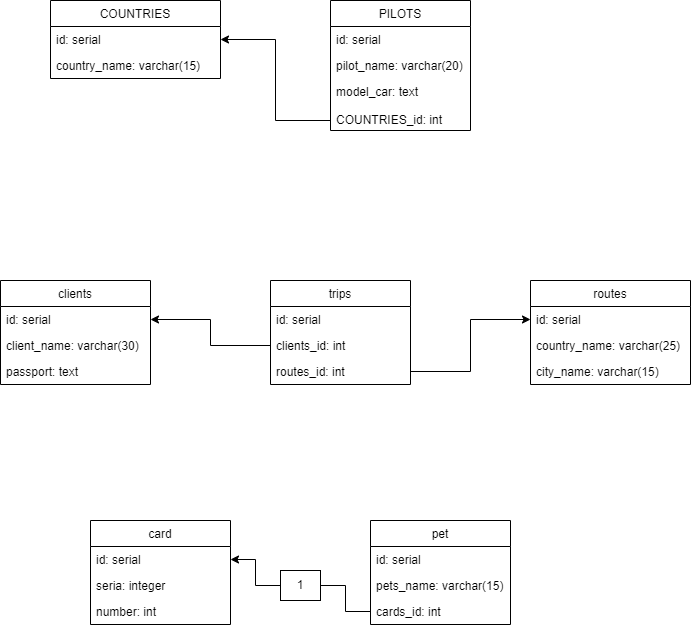

The diagram above was exported from draw.io. Its source (the exported page's mxGraphModel, read from the mxfile embedded in the PNG):
<mxGraphModel dx="1422" dy="794" grid="1" gridSize="10" guides="1" tooltips="1" connect="1" arrows="1" fold="1" page="1" pageScale="1" pageWidth="827" pageHeight="1169" math="0" shadow="0">
  <root>
    <mxCell id="0" />
    <mxCell id="1" parent="0" />
    <mxCell id="edAB3q9NBqKDtrmB0Tf9-1" value="PILOTS" style="swimlane;fontStyle=0;childLayout=stackLayout;horizontal=1;startSize=26;fillColor=none;horizontalStack=0;resizeParent=1;resizeParentMax=0;resizeLast=0;collapsible=1;marginBottom=0;" vertex="1" parent="1">
      <mxGeometry x="360" y="80" width="140" height="130" as="geometry" />
    </mxCell>
    <mxCell id="edAB3q9NBqKDtrmB0Tf9-2" value="id: serial " style="text;strokeColor=none;fillColor=none;align=left;verticalAlign=top;spacingLeft=4;spacingRight=4;overflow=hidden;rotatable=0;points=[[0,0.5],[1,0.5]];portConstraint=eastwest;" vertex="1" parent="edAB3q9NBqKDtrmB0Tf9-1">
      <mxGeometry y="26" width="140" height="26" as="geometry" />
    </mxCell>
    <mxCell id="edAB3q9NBqKDtrmB0Tf9-3" value="pilot_name: varchar(20)" style="text;strokeColor=none;fillColor=none;align=left;verticalAlign=top;spacingLeft=4;spacingRight=4;overflow=hidden;rotatable=0;points=[[0,0.5],[1,0.5]];portConstraint=eastwest;" vertex="1" parent="edAB3q9NBqKDtrmB0Tf9-1">
      <mxGeometry y="52" width="140" height="26" as="geometry" />
    </mxCell>
    <mxCell id="edAB3q9NBqKDtrmB0Tf9-4" value="model_car: text&#10;&#10;COUNTRIES_id: int " style="text;strokeColor=none;fillColor=none;align=left;verticalAlign=top;spacingLeft=4;spacingRight=4;overflow=hidden;rotatable=0;points=[[0,0.5],[1,0.5]];portConstraint=eastwest;" vertex="1" parent="edAB3q9NBqKDtrmB0Tf9-1">
      <mxGeometry y="78" width="140" height="52" as="geometry" />
    </mxCell>
    <mxCell id="edAB3q9NBqKDtrmB0Tf9-5" value="COUNTRIES" style="swimlane;fontStyle=0;childLayout=stackLayout;horizontal=1;startSize=26;fillColor=none;horizontalStack=0;resizeParent=1;resizeParentMax=0;resizeLast=0;collapsible=1;marginBottom=0;" vertex="1" parent="1">
      <mxGeometry x="80" y="80" width="170" height="78" as="geometry" />
    </mxCell>
    <mxCell id="edAB3q9NBqKDtrmB0Tf9-7" value="id: serial" style="text;strokeColor=none;fillColor=none;align=left;verticalAlign=top;spacingLeft=4;spacingRight=4;overflow=hidden;rotatable=0;points=[[0,0.5],[1,0.5]];portConstraint=eastwest;" vertex="1" parent="edAB3q9NBqKDtrmB0Tf9-5">
      <mxGeometry y="26" width="170" height="26" as="geometry" />
    </mxCell>
    <mxCell id="edAB3q9NBqKDtrmB0Tf9-8" value="country_name: varchar(15)" style="text;strokeColor=none;fillColor=none;align=left;verticalAlign=top;spacingLeft=4;spacingRight=4;overflow=hidden;rotatable=0;points=[[0,0.5],[1,0.5]];portConstraint=eastwest;" vertex="1" parent="edAB3q9NBqKDtrmB0Tf9-5">
      <mxGeometry y="52" width="170" height="26" as="geometry" />
    </mxCell>
    <mxCell id="edAB3q9NBqKDtrmB0Tf9-10" style="edgeStyle=orthogonalEdgeStyle;rounded=0;orthogonalLoop=1;jettySize=auto;html=1;entryX=1;entryY=0.5;entryDx=0;entryDy=0;" edge="1" parent="1" source="edAB3q9NBqKDtrmB0Tf9-4" target="edAB3q9NBqKDtrmB0Tf9-7">
      <mxGeometry relative="1" as="geometry">
        <Array as="points">
          <mxPoint x="305" y="200" />
          <mxPoint x="305" y="119" />
        </Array>
      </mxGeometry>
    </mxCell>
    <mxCell id="edAB3q9NBqKDtrmB0Tf9-11" value="trips" style="swimlane;fontStyle=0;childLayout=stackLayout;horizontal=1;startSize=26;fillColor=none;horizontalStack=0;resizeParent=1;resizeParentMax=0;resizeLast=0;collapsible=1;marginBottom=0;" vertex="1" parent="1">
      <mxGeometry x="300" y="360" width="140" height="104" as="geometry" />
    </mxCell>
    <mxCell id="edAB3q9NBqKDtrmB0Tf9-12" value="id: serial" style="text;strokeColor=none;fillColor=none;align=left;verticalAlign=top;spacingLeft=4;spacingRight=4;overflow=hidden;rotatable=0;points=[[0,0.5],[1,0.5]];portConstraint=eastwest;" vertex="1" parent="edAB3q9NBqKDtrmB0Tf9-11">
      <mxGeometry y="26" width="140" height="26" as="geometry" />
    </mxCell>
    <mxCell id="edAB3q9NBqKDtrmB0Tf9-13" value="clients_id: int" style="text;strokeColor=none;fillColor=none;align=left;verticalAlign=top;spacingLeft=4;spacingRight=4;overflow=hidden;rotatable=0;points=[[0,0.5],[1,0.5]];portConstraint=eastwest;" vertex="1" parent="edAB3q9NBqKDtrmB0Tf9-11">
      <mxGeometry y="52" width="140" height="26" as="geometry" />
    </mxCell>
    <mxCell id="edAB3q9NBqKDtrmB0Tf9-14" value="routes_id: int" style="text;strokeColor=none;fillColor=none;align=left;verticalAlign=top;spacingLeft=4;spacingRight=4;overflow=hidden;rotatable=0;points=[[0,0.5],[1,0.5]];portConstraint=eastwest;" vertex="1" parent="edAB3q9NBqKDtrmB0Tf9-11">
      <mxGeometry y="78" width="140" height="26" as="geometry" />
    </mxCell>
    <mxCell id="edAB3q9NBqKDtrmB0Tf9-15" value="clients" style="swimlane;fontStyle=0;childLayout=stackLayout;horizontal=1;startSize=26;fillColor=none;horizontalStack=0;resizeParent=1;resizeParentMax=0;resizeLast=0;collapsible=1;marginBottom=0;" vertex="1" parent="1">
      <mxGeometry x="30" y="360" width="150" height="104" as="geometry" />
    </mxCell>
    <mxCell id="edAB3q9NBqKDtrmB0Tf9-16" value="id: serial" style="text;strokeColor=none;fillColor=none;align=left;verticalAlign=top;spacingLeft=4;spacingRight=4;overflow=hidden;rotatable=0;points=[[0,0.5],[1,0.5]];portConstraint=eastwest;" vertex="1" parent="edAB3q9NBqKDtrmB0Tf9-15">
      <mxGeometry y="26" width="150" height="26" as="geometry" />
    </mxCell>
    <mxCell id="edAB3q9NBqKDtrmB0Tf9-17" value="client_name: varchar(30)" style="text;strokeColor=none;fillColor=none;align=left;verticalAlign=top;spacingLeft=4;spacingRight=4;overflow=hidden;rotatable=0;points=[[0,0.5],[1,0.5]];portConstraint=eastwest;" vertex="1" parent="edAB3q9NBqKDtrmB0Tf9-15">
      <mxGeometry y="52" width="150" height="26" as="geometry" />
    </mxCell>
    <mxCell id="edAB3q9NBqKDtrmB0Tf9-18" value="passport: text" style="text;strokeColor=none;fillColor=none;align=left;verticalAlign=top;spacingLeft=4;spacingRight=4;overflow=hidden;rotatable=0;points=[[0,0.5],[1,0.5]];portConstraint=eastwest;" vertex="1" parent="edAB3q9NBqKDtrmB0Tf9-15">
      <mxGeometry y="78" width="150" height="26" as="geometry" />
    </mxCell>
    <mxCell id="edAB3q9NBqKDtrmB0Tf9-19" value="routes" style="swimlane;fontStyle=0;childLayout=stackLayout;horizontal=1;startSize=26;fillColor=none;horizontalStack=0;resizeParent=1;resizeParentMax=0;resizeLast=0;collapsible=1;marginBottom=0;" vertex="1" parent="1">
      <mxGeometry x="560" y="360" width="160" height="104" as="geometry" />
    </mxCell>
    <mxCell id="edAB3q9NBqKDtrmB0Tf9-20" value="id: serial" style="text;strokeColor=none;fillColor=none;align=left;verticalAlign=top;spacingLeft=4;spacingRight=4;overflow=hidden;rotatable=0;points=[[0,0.5],[1,0.5]];portConstraint=eastwest;" vertex="1" parent="edAB3q9NBqKDtrmB0Tf9-19">
      <mxGeometry y="26" width="160" height="26" as="geometry" />
    </mxCell>
    <mxCell id="edAB3q9NBqKDtrmB0Tf9-21" value="country_name: varchar(25)" style="text;strokeColor=none;fillColor=none;align=left;verticalAlign=top;spacingLeft=4;spacingRight=4;overflow=hidden;rotatable=0;points=[[0,0.5],[1,0.5]];portConstraint=eastwest;" vertex="1" parent="edAB3q9NBqKDtrmB0Tf9-19">
      <mxGeometry y="52" width="160" height="26" as="geometry" />
    </mxCell>
    <mxCell id="edAB3q9NBqKDtrmB0Tf9-22" value="city_name: varchar(15)" style="text;strokeColor=none;fillColor=none;align=left;verticalAlign=top;spacingLeft=4;spacingRight=4;overflow=hidden;rotatable=0;points=[[0,0.5],[1,0.5]];portConstraint=eastwest;" vertex="1" parent="edAB3q9NBqKDtrmB0Tf9-19">
      <mxGeometry y="78" width="160" height="26" as="geometry" />
    </mxCell>
    <mxCell id="edAB3q9NBqKDtrmB0Tf9-24" style="edgeStyle=orthogonalEdgeStyle;rounded=0;orthogonalLoop=1;jettySize=auto;html=1;exitX=0;exitY=0.5;exitDx=0;exitDy=0;entryX=1;entryY=0.5;entryDx=0;entryDy=0;" edge="1" parent="1" source="edAB3q9NBqKDtrmB0Tf9-13" target="edAB3q9NBqKDtrmB0Tf9-16">
      <mxGeometry relative="1" as="geometry" />
    </mxCell>
    <mxCell id="edAB3q9NBqKDtrmB0Tf9-25" style="edgeStyle=orthogonalEdgeStyle;rounded=0;orthogonalLoop=1;jettySize=auto;html=1;exitX=1;exitY=0.5;exitDx=0;exitDy=0;" edge="1" parent="1" source="edAB3q9NBqKDtrmB0Tf9-14">
      <mxGeometry relative="1" as="geometry">
        <mxPoint x="440" y="451" as="targetPoint" />
      </mxGeometry>
    </mxCell>
    <mxCell id="edAB3q9NBqKDtrmB0Tf9-26" style="edgeStyle=orthogonalEdgeStyle;rounded=0;orthogonalLoop=1;jettySize=auto;html=1;exitX=1;exitY=0.5;exitDx=0;exitDy=0;entryX=0;entryY=0.5;entryDx=0;entryDy=0;" edge="1" parent="1" source="edAB3q9NBqKDtrmB0Tf9-14" target="edAB3q9NBqKDtrmB0Tf9-20">
      <mxGeometry relative="1" as="geometry" />
    </mxCell>
    <mxCell id="edAB3q9NBqKDtrmB0Tf9-27" value="card" style="swimlane;fontStyle=0;childLayout=stackLayout;horizontal=1;startSize=26;fillColor=none;horizontalStack=0;resizeParent=1;resizeParentMax=0;resizeLast=0;collapsible=1;marginBottom=0;" vertex="1" parent="1">
      <mxGeometry x="120" y="600" width="140" height="104" as="geometry" />
    </mxCell>
    <mxCell id="edAB3q9NBqKDtrmB0Tf9-28" value="id: serial" style="text;strokeColor=none;fillColor=none;align=left;verticalAlign=top;spacingLeft=4;spacingRight=4;overflow=hidden;rotatable=0;points=[[0,0.5],[1,0.5]];portConstraint=eastwest;" vertex="1" parent="edAB3q9NBqKDtrmB0Tf9-27">
      <mxGeometry y="26" width="140" height="26" as="geometry" />
    </mxCell>
    <mxCell id="edAB3q9NBqKDtrmB0Tf9-29" value="seria: integer" style="text;strokeColor=none;fillColor=none;align=left;verticalAlign=top;spacingLeft=4;spacingRight=4;overflow=hidden;rotatable=0;points=[[0,0.5],[1,0.5]];portConstraint=eastwest;" vertex="1" parent="edAB3q9NBqKDtrmB0Tf9-27">
      <mxGeometry y="52" width="140" height="26" as="geometry" />
    </mxCell>
    <mxCell id="edAB3q9NBqKDtrmB0Tf9-30" value="number: int" style="text;strokeColor=none;fillColor=none;align=left;verticalAlign=top;spacingLeft=4;spacingRight=4;overflow=hidden;rotatable=0;points=[[0,0.5],[1,0.5]];portConstraint=eastwest;" vertex="1" parent="edAB3q9NBqKDtrmB0Tf9-27">
      <mxGeometry y="78" width="140" height="26" as="geometry" />
    </mxCell>
    <mxCell id="edAB3q9NBqKDtrmB0Tf9-31" value="pet" style="swimlane;fontStyle=0;childLayout=stackLayout;horizontal=1;startSize=26;fillColor=none;horizontalStack=0;resizeParent=1;resizeParentMax=0;resizeLast=0;collapsible=1;marginBottom=0;" vertex="1" parent="1">
      <mxGeometry x="400" y="600" width="140" height="104" as="geometry" />
    </mxCell>
    <mxCell id="edAB3q9NBqKDtrmB0Tf9-32" value="id: serial" style="text;strokeColor=none;fillColor=none;align=left;verticalAlign=top;spacingLeft=4;spacingRight=4;overflow=hidden;rotatable=0;points=[[0,0.5],[1,0.5]];portConstraint=eastwest;" vertex="1" parent="edAB3q9NBqKDtrmB0Tf9-31">
      <mxGeometry y="26" width="140" height="26" as="geometry" />
    </mxCell>
    <mxCell id="edAB3q9NBqKDtrmB0Tf9-33" value="pets_name: varchar(15)" style="text;strokeColor=none;fillColor=none;align=left;verticalAlign=top;spacingLeft=4;spacingRight=4;overflow=hidden;rotatable=0;points=[[0,0.5],[1,0.5]];portConstraint=eastwest;" vertex="1" parent="edAB3q9NBqKDtrmB0Tf9-31">
      <mxGeometry y="52" width="140" height="26" as="geometry" />
    </mxCell>
    <mxCell id="edAB3q9NBqKDtrmB0Tf9-34" value="cards_id: int" style="text;strokeColor=none;fillColor=none;align=left;verticalAlign=top;spacingLeft=4;spacingRight=4;overflow=hidden;rotatable=0;points=[[0,0.5],[1,0.5]];portConstraint=eastwest;" vertex="1" parent="edAB3q9NBqKDtrmB0Tf9-31">
      <mxGeometry y="78" width="140" height="26" as="geometry" />
    </mxCell>
    <mxCell id="edAB3q9NBqKDtrmB0Tf9-36" style="edgeStyle=orthogonalEdgeStyle;rounded=0;orthogonalLoop=1;jettySize=auto;html=1;exitX=0;exitY=0.5;exitDx=0;exitDy=0;entryX=1;entryY=0.5;entryDx=0;entryDy=0;startArrow=none;" edge="1" parent="1" source="edAB3q9NBqKDtrmB0Tf9-39" target="edAB3q9NBqKDtrmB0Tf9-28">
      <mxGeometry relative="1" as="geometry" />
    </mxCell>
    <UserObject label="1" treeRoot="1" id="edAB3q9NBqKDtrmB0Tf9-39">
      <mxCell style="whiteSpace=wrap;html=1;align=center;treeFolding=1;treeMoving=1;newEdgeStyle={&quot;edgeStyle&quot;:&quot;elbowEdgeStyle&quot;,&quot;startArrow&quot;:&quot;none&quot;,&quot;endArrow&quot;:&quot;none&quot;};" vertex="1" parent="1">
        <mxGeometry x="310" y="650" width="40" height="30" as="geometry" />
      </mxCell>
    </UserObject>
    <mxCell id="edAB3q9NBqKDtrmB0Tf9-40" value="" style="edgeStyle=orthogonalEdgeStyle;rounded=0;orthogonalLoop=1;jettySize=auto;html=1;exitX=0;exitY=0.5;exitDx=0;exitDy=0;entryX=1;entryY=0.5;entryDx=0;entryDy=0;endArrow=none;" edge="1" parent="1" source="edAB3q9NBqKDtrmB0Tf9-34" target="edAB3q9NBqKDtrmB0Tf9-39">
      <mxGeometry relative="1" as="geometry">
        <mxPoint x="400" y="691" as="sourcePoint" />
        <mxPoint x="260" y="639" as="targetPoint" />
      </mxGeometry>
    </mxCell>
  </root>
</mxGraphModel>